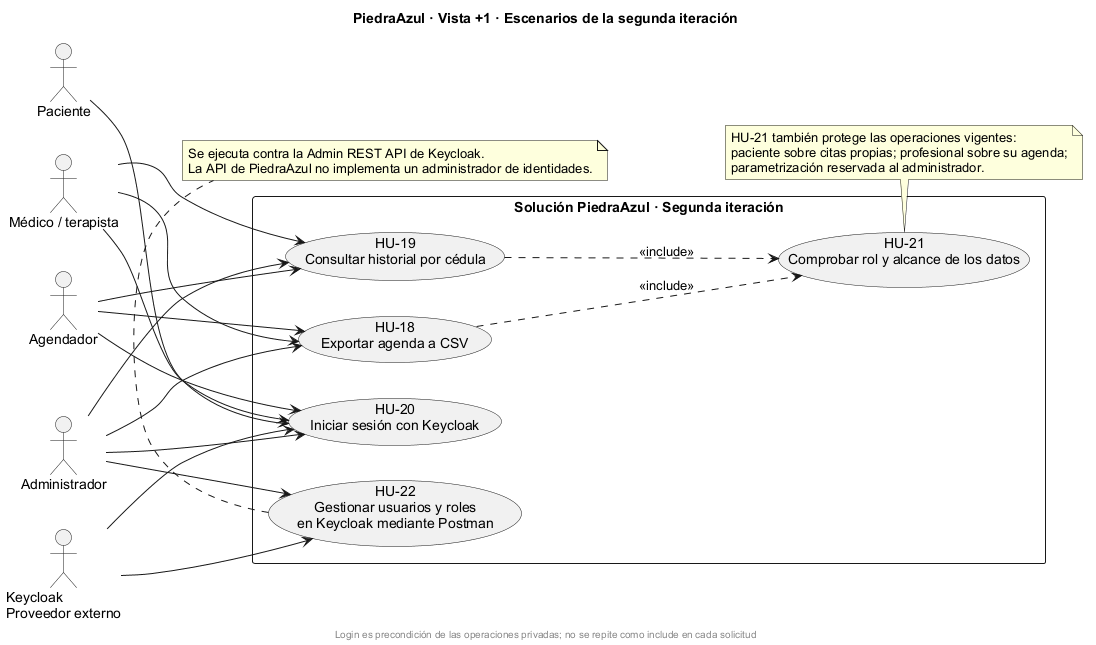

The diagram above was rendered by PlantUML. Its source (embedded in the PNG):
@startuml
title PiedraAzul · Vista +1 · Escenarios de la segunda iteración
skinparam defaultFontName Arial
skinparam shadowing false
skinparam backgroundColor white
left to right direction
actor Paciente as PAC
actor Agendador as AGE
actor "Médico / terapista" as MED
actor Administrador as ADM
actor "Keycloak\nProveedor externo" as KC
rectangle "Solución PiedraAzul · Segunda iteración" {
  usecase "HU-20\nIniciar sesión con Keycloak" as LOGIN
  usecase "HU-18\nExportar agenda a CSV" as CSV
  usecase "HU-19\nConsultar historial por cédula" as HIST
  usecase "HU-21\nComprobar rol y alcance de los datos" as ACCESO
  usecase "HU-22\nGestionar usuarios y roles\nen Keycloak mediante Postman" as USERS
}
PAC --> LOGIN
AGE --> LOGIN
MED --> LOGIN
ADM --> LOGIN
AGE --> CSV
MED --> CSV
ADM --> CSV
AGE --> HIST
MED --> HIST
ADM --> HIST
ADM --> USERS
KC --> LOGIN
KC --> USERS
CSV ..> ACCESO : <<include>>
HIST ..> ACCESO : <<include>>
note bottom of ACCESO
  HU-21 también protege las operaciones vigentes:
  paciente sobre citas propias; profesional sobre su agenda;
  parametrización reservada al administrador.
end note
note bottom of USERS
  Se ejecuta contra la Admin REST API de Keycloak.
  La API de PiedraAzul no implementa un administrador de identidades.
end note
footer Login es precondición de las operaciones privadas; no se repite como include en cada solicitud
@enduml